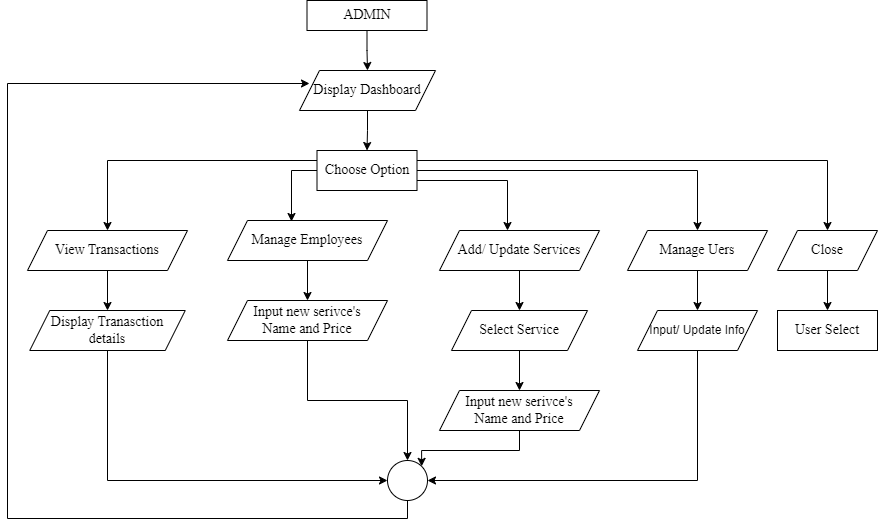

The diagram above was exported from draw.io. Its source (the exported page's mxGraphModel, read from the mxfile embedded in the PNG):
<mxGraphModel dx="1434" dy="836" grid="1" gridSize="10" guides="1" tooltips="1" connect="1" arrows="1" fold="1" page="1" pageScale="1" pageWidth="3300" pageHeight="4681" math="0" shadow="0">
  <root>
    <mxCell id="0" />
    <mxCell id="1" parent="0" />
    <mxCell id="Ys4Soc2SXLPGO1FHNJJd-10" style="edgeStyle=orthogonalEdgeStyle;rounded=0;orthogonalLoop=1;jettySize=auto;html=1;exitX=0.5;exitY=1;exitDx=0;exitDy=0;entryX=0.5;entryY=0;entryDx=0;entryDy=0;" parent="1" source="QfiI2V1s3sk60cVQoeYj-1" target="YCltPewqTMJePzviMtdK-1" edge="1">
      <mxGeometry relative="1" as="geometry" />
    </mxCell>
    <mxCell id="QfiI2V1s3sk60cVQoeYj-1" value="ADMIN" style="rounded=0;whiteSpace=wrap;html=1;strokeWidth=1;fontSize=14;fontStyle=0;fontFamily=Times New Roman;horizontal=1;" parent="1" vertex="1">
      <mxGeometry x="359.5" y="290" width="120" height="30" as="geometry" />
    </mxCell>
    <mxCell id="YCltPewqTMJePzviMtdK-4" style="edgeStyle=orthogonalEdgeStyle;rounded=0;orthogonalLoop=1;jettySize=auto;html=1;exitX=0.5;exitY=1;exitDx=0;exitDy=0;entryX=0.5;entryY=0;entryDx=0;entryDy=0;" parent="1" source="YCltPewqTMJePzviMtdK-1" target="YCltPewqTMJePzviMtdK-3" edge="1">
      <mxGeometry relative="1" as="geometry" />
    </mxCell>
    <mxCell id="YCltPewqTMJePzviMtdK-1" value="Display Dashboard" style="shape=parallelogram;perimeter=parallelogramPerimeter;whiteSpace=wrap;html=1;fixedSize=1;strokeWidth=1;fontSize=14;fontStyle=0;fontFamily=Times New Roman;horizontal=1;" parent="1" vertex="1">
      <mxGeometry x="352" y="360" width="136" height="40" as="geometry" />
    </mxCell>
    <mxCell id="YCltPewqTMJePzviMtdK-40" style="edgeStyle=orthogonalEdgeStyle;rounded=0;orthogonalLoop=1;jettySize=auto;html=1;exitX=0;exitY=0.25;exitDx=0;exitDy=0;entryX=0.5;entryY=0;entryDx=0;entryDy=0;" parent="1" source="YCltPewqTMJePzviMtdK-3" target="YCltPewqTMJePzviMtdK-6" edge="1">
      <mxGeometry relative="1" as="geometry" />
    </mxCell>
    <mxCell id="YCltPewqTMJePzviMtdK-47" style="edgeStyle=orthogonalEdgeStyle;rounded=0;orthogonalLoop=1;jettySize=auto;html=1;exitX=0.25;exitY=1;exitDx=0;exitDy=0;" parent="1" source="YCltPewqTMJePzviMtdK-3" target="YCltPewqTMJePzviMtdK-8" edge="1">
      <mxGeometry relative="1" as="geometry">
        <Array as="points">
          <mxPoint x="393" y="470" />
          <mxPoint x="560" y="470" />
        </Array>
      </mxGeometry>
    </mxCell>
    <mxCell id="YCltPewqTMJePzviMtdK-48" style="edgeStyle=orthogonalEdgeStyle;rounded=0;orthogonalLoop=1;jettySize=auto;html=1;exitX=0.75;exitY=1;exitDx=0;exitDy=0;" parent="1" source="YCltPewqTMJePzviMtdK-3" target="YCltPewqTMJePzviMtdK-9" edge="1">
      <mxGeometry relative="1" as="geometry">
        <Array as="points">
          <mxPoint x="443" y="460" />
          <mxPoint x="750" y="460" />
        </Array>
      </mxGeometry>
    </mxCell>
    <mxCell id="YCltPewqTMJePzviMtdK-52" style="edgeStyle=orthogonalEdgeStyle;rounded=0;orthogonalLoop=1;jettySize=auto;html=1;exitX=1;exitY=0.25;exitDx=0;exitDy=0;entryX=0.5;entryY=0;entryDx=0;entryDy=0;" parent="1" source="YCltPewqTMJePzviMtdK-3" target="YCltPewqTMJePzviMtdK-10" edge="1">
      <mxGeometry relative="1" as="geometry" />
    </mxCell>
    <mxCell id="YCltPewqTMJePzviMtdK-3" value="Choose Option" style="rounded=0;whiteSpace=wrap;html=1;strokeWidth=1;fontSize=14;fontStyle=0;fontFamily=Times New Roman;horizontal=1;" parent="1" vertex="1">
      <mxGeometry x="369.5" y="440" width="100" height="40" as="geometry" />
    </mxCell>
    <mxCell id="YCltPewqTMJePzviMtdK-6" value="View Transactions" style="shape=parallelogram;perimeter=parallelogramPerimeter;whiteSpace=wrap;html=1;fixedSize=1;strokeWidth=1;fontSize=14;fontStyle=0;fontFamily=Times New Roman;horizontal=1;" parent="1" vertex="1">
      <mxGeometry x="80" y="520" width="160" height="40" as="geometry" />
    </mxCell>
    <mxCell id="YCltPewqTMJePzviMtdK-19" style="edgeStyle=orthogonalEdgeStyle;rounded=0;orthogonalLoop=1;jettySize=auto;html=1;exitX=0.5;exitY=1;exitDx=0;exitDy=0;" parent="1" source="YCltPewqTMJePzviMtdK-8" target="YCltPewqTMJePzviMtdK-18" edge="1">
      <mxGeometry relative="1" as="geometry" />
    </mxCell>
    <mxCell id="YCltPewqTMJePzviMtdK-8" value="Add/ Update Services" style="shape=parallelogram;perimeter=parallelogramPerimeter;whiteSpace=wrap;html=1;fixedSize=1;strokeWidth=1;fontSize=14;fontStyle=0;fontFamily=Times New Roman;horizontal=1;" parent="1" vertex="1">
      <mxGeometry x="492" y="520" width="160" height="40" as="geometry" />
    </mxCell>
    <mxCell id="YCltPewqTMJePzviMtdK-25" style="edgeStyle=orthogonalEdgeStyle;rounded=0;orthogonalLoop=1;jettySize=auto;html=1;exitX=0.5;exitY=1;exitDx=0;exitDy=0;entryX=0.5;entryY=0;entryDx=0;entryDy=0;" parent="1" source="YCltPewqTMJePzviMtdK-9" target="YCltPewqTMJePzviMtdK-24" edge="1">
      <mxGeometry relative="1" as="geometry" />
    </mxCell>
    <mxCell id="YCltPewqTMJePzviMtdK-9" value="Manage Uers" style="shape=parallelogram;perimeter=parallelogramPerimeter;whiteSpace=wrap;html=1;fixedSize=1;strokeWidth=1;fontSize=14;fontStyle=0;fontFamily=Times New Roman;horizontal=1;" parent="1" vertex="1">
      <mxGeometry x="680" y="520" width="140" height="40" as="geometry" />
    </mxCell>
    <mxCell id="YCltPewqTMJePzviMtdK-27" value="" style="edgeStyle=orthogonalEdgeStyle;rounded=0;orthogonalLoop=1;jettySize=auto;html=1;" parent="1" source="YCltPewqTMJePzviMtdK-10" target="YCltPewqTMJePzviMtdK-26" edge="1">
      <mxGeometry relative="1" as="geometry" />
    </mxCell>
    <mxCell id="YCltPewqTMJePzviMtdK-10" value="Close" style="shape=parallelogram;perimeter=parallelogramPerimeter;whiteSpace=wrap;html=1;fixedSize=1;strokeWidth=1;fontSize=14;fontStyle=0;fontFamily=Times New Roman;horizontal=1;" parent="1" vertex="1">
      <mxGeometry x="830" y="520" width="100" height="40" as="geometry" />
    </mxCell>
    <mxCell id="YCltPewqTMJePzviMtdK-12" style="edgeStyle=orthogonalEdgeStyle;rounded=0;orthogonalLoop=1;jettySize=auto;html=1;entryX=0.5;entryY=0;entryDx=0;entryDy=0;" parent="1" source="YCltPewqTMJePzviMtdK-6" target="YCltPewqTMJePzviMtdK-11" edge="1">
      <mxGeometry relative="1" as="geometry" />
    </mxCell>
    <mxCell id="YCltPewqTMJePzviMtdK-31" style="edgeStyle=orthogonalEdgeStyle;rounded=0;orthogonalLoop=1;jettySize=auto;html=1;exitX=0.5;exitY=1;exitDx=0;exitDy=0;entryX=0;entryY=0.5;entryDx=0;entryDy=0;" parent="1" source="YCltPewqTMJePzviMtdK-11" target="YCltPewqTMJePzviMtdK-30" edge="1">
      <mxGeometry relative="1" as="geometry" />
    </mxCell>
    <mxCell id="YCltPewqTMJePzviMtdK-11" value="Display Tranasction&lt;br style=&quot;font-size: 14px;&quot;&gt;details" style="shape=parallelogram;perimeter=parallelogramPerimeter;whiteSpace=wrap;html=1;fixedSize=1;strokeWidth=1;fontSize=14;fontStyle=0;fontFamily=Times New Roman;horizontal=1;" parent="1" vertex="1">
      <mxGeometry x="82.25" y="600" width="155.5" height="40" as="geometry" />
    </mxCell>
    <mxCell id="YCltPewqTMJePzviMtdK-21" value="" style="edgeStyle=orthogonalEdgeStyle;rounded=0;orthogonalLoop=1;jettySize=auto;html=1;" parent="1" source="YCltPewqTMJePzviMtdK-18" target="YCltPewqTMJePzviMtdK-20" edge="1">
      <mxGeometry relative="1" as="geometry" />
    </mxCell>
    <mxCell id="YCltPewqTMJePzviMtdK-18" value="Select Service" style="shape=parallelogram;perimeter=parallelogramPerimeter;whiteSpace=wrap;html=1;fixedSize=1;strokeWidth=1;fontSize=14;fontStyle=0;fontFamily=Times New Roman;horizontal=1;" parent="1" vertex="1">
      <mxGeometry x="504" y="600" width="136" height="40" as="geometry" />
    </mxCell>
    <mxCell id="YCltPewqTMJePzviMtdK-35" style="edgeStyle=orthogonalEdgeStyle;rounded=0;orthogonalLoop=1;jettySize=auto;html=1;exitX=0.5;exitY=1;exitDx=0;exitDy=0;entryX=1;entryY=0;entryDx=0;entryDy=0;" parent="1" source="YCltPewqTMJePzviMtdK-20" target="YCltPewqTMJePzviMtdK-30" edge="1">
      <mxGeometry relative="1" as="geometry" />
    </mxCell>
    <mxCell id="YCltPewqTMJePzviMtdK-20" value="Input new serivce's&lt;br&gt;Name and Price" style="shape=parallelogram;perimeter=parallelogramPerimeter;whiteSpace=wrap;html=1;fixedSize=1;strokeWidth=1;fontSize=14;fontStyle=0;fontFamily=Times New Roman;horizontal=1;" parent="1" vertex="1">
      <mxGeometry x="492" y="680" width="160" height="40" as="geometry" />
    </mxCell>
    <mxCell id="YCltPewqTMJePzviMtdK-24" value="Input/ Update Info" style="shape=parallelogram;perimeter=parallelogramPerimeter;whiteSpace=wrap;html=1;fixedSize=1;" parent="1" vertex="1">
      <mxGeometry x="690" y="600" width="120" height="40" as="geometry" />
    </mxCell>
    <mxCell id="YCltPewqTMJePzviMtdK-26" value="User Select" style="whiteSpace=wrap;html=1;fontSize=14;fontFamily=Times New Roman;strokeWidth=1;fontStyle=0;" parent="1" vertex="1">
      <mxGeometry x="830" y="600" width="100" height="40" as="geometry" />
    </mxCell>
    <mxCell id="YCltPewqTMJePzviMtdK-50" style="edgeStyle=orthogonalEdgeStyle;rounded=0;orthogonalLoop=1;jettySize=auto;html=1;exitX=0.5;exitY=1;exitDx=0;exitDy=0;entryX=0;entryY=0.5;entryDx=0;entryDy=0;" parent="1" edge="1">
      <mxGeometry relative="1" as="geometry">
        <mxPoint x="460" y="788" as="sourcePoint" />
        <mxPoint x="362" y="373" as="targetPoint" />
        <Array as="points">
          <mxPoint x="460" y="808" />
          <mxPoint x="60" y="808" />
          <mxPoint x="60" y="373" />
        </Array>
      </mxGeometry>
    </mxCell>
    <mxCell id="YCltPewqTMJePzviMtdK-30" value="" style="ellipse;whiteSpace=wrap;html=1;aspect=fixed;" parent="1" vertex="1">
      <mxGeometry x="440" y="750" width="40" height="40" as="geometry" />
    </mxCell>
    <mxCell id="Ys4Soc2SXLPGO1FHNJJd-1" style="edgeStyle=orthogonalEdgeStyle;rounded=0;orthogonalLoop=1;jettySize=auto;html=1;exitX=0.5;exitY=1;exitDx=0;exitDy=0;entryX=0.5;entryY=0;entryDx=0;entryDy=0;" parent="1" source="Ys4Soc2SXLPGO1FHNJJd-2" target="Ys4Soc2SXLPGO1FHNJJd-5" edge="1">
      <mxGeometry relative="1" as="geometry">
        <mxPoint x="360" y="590" as="targetPoint" />
      </mxGeometry>
    </mxCell>
    <mxCell id="Ys4Soc2SXLPGO1FHNJJd-2" value="Manage Employees" style="shape=parallelogram;perimeter=parallelogramPerimeter;whiteSpace=wrap;html=1;fixedSize=1;strokeWidth=1;fontSize=14;fontStyle=0;fontFamily=Times New Roman;horizontal=1;" parent="1" vertex="1">
      <mxGeometry x="280" y="510" width="160" height="40" as="geometry" />
    </mxCell>
    <mxCell id="Ys4Soc2SXLPGO1FHNJJd-7" style="edgeStyle=orthogonalEdgeStyle;rounded=0;orthogonalLoop=1;jettySize=auto;html=1;exitX=0.5;exitY=1;exitDx=0;exitDy=0;" parent="1" source="Ys4Soc2SXLPGO1FHNJJd-5" target="YCltPewqTMJePzviMtdK-30" edge="1">
      <mxGeometry relative="1" as="geometry" />
    </mxCell>
    <mxCell id="Ys4Soc2SXLPGO1FHNJJd-5" value="Input new serivce's&lt;br&gt;Name and Price" style="shape=parallelogram;perimeter=parallelogramPerimeter;whiteSpace=wrap;html=1;fixedSize=1;strokeWidth=1;fontSize=14;fontStyle=0;fontFamily=Times New Roman;horizontal=1;" parent="1" vertex="1">
      <mxGeometry x="280" y="590" width="160" height="40" as="geometry" />
    </mxCell>
    <mxCell id="Ys4Soc2SXLPGO1FHNJJd-8" style="edgeStyle=orthogonalEdgeStyle;rounded=0;orthogonalLoop=1;jettySize=auto;html=1;exitX=0;exitY=0.5;exitDx=0;exitDy=0;entryX=0.4;entryY=0.025;entryDx=0;entryDy=0;entryPerimeter=0;" parent="1" source="YCltPewqTMJePzviMtdK-3" target="Ys4Soc2SXLPGO1FHNJJd-2" edge="1">
      <mxGeometry relative="1" as="geometry" />
    </mxCell>
    <mxCell id="Ys4Soc2SXLPGO1FHNJJd-9" style="edgeStyle=orthogonalEdgeStyle;rounded=0;orthogonalLoop=1;jettySize=auto;html=1;exitX=0.5;exitY=1;exitDx=0;exitDy=0;entryX=1;entryY=0.5;entryDx=0;entryDy=0;" parent="1" source="YCltPewqTMJePzviMtdK-24" target="YCltPewqTMJePzviMtdK-30" edge="1">
      <mxGeometry relative="1" as="geometry">
        <mxPoint x="550" y="790" as="targetPoint" />
        <Array as="points">
          <mxPoint x="750" y="770" />
        </Array>
      </mxGeometry>
    </mxCell>
  </root>
</mxGraphModel>